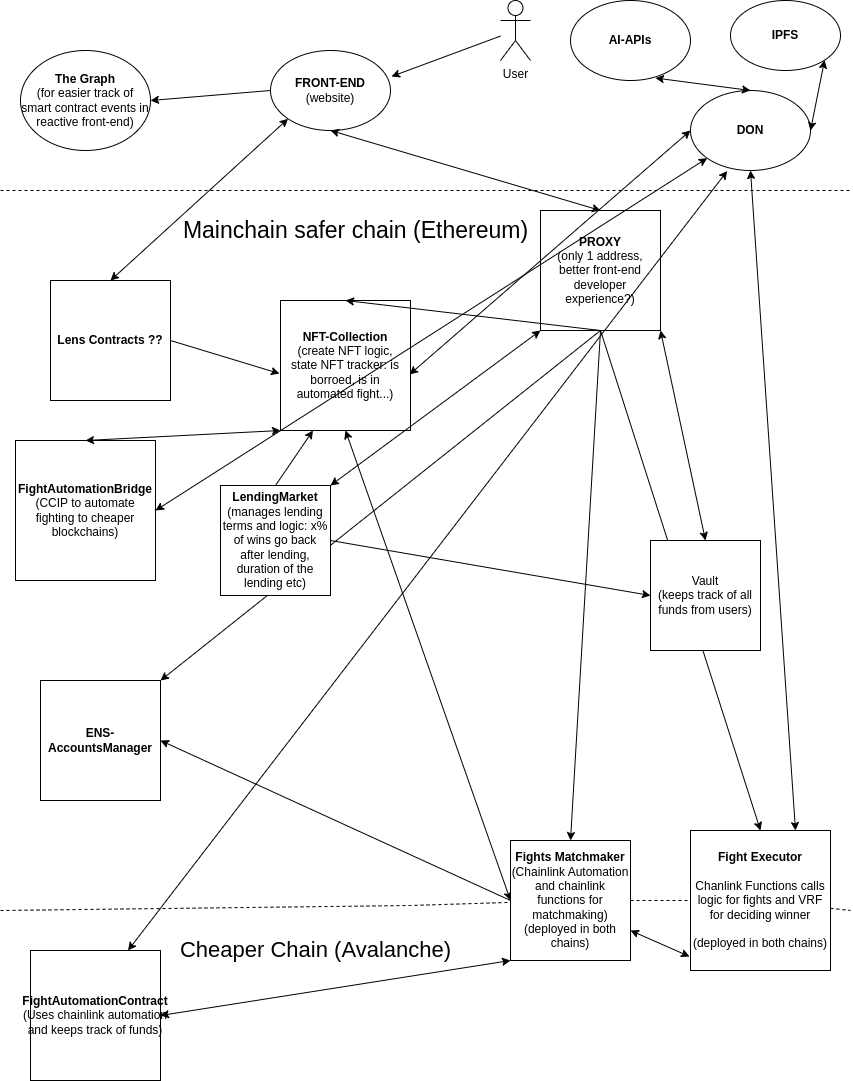

The diagram above was exported from draw.io. Its source (the exported page's mxGraphModel, read from the mxfile embedded in the PNG):
<mxGraphModel dx="1605" dy="916" grid="1" gridSize="10" guides="1" tooltips="1" connect="1" arrows="1" fold="1" page="1" pageScale="1" pageWidth="850" pageHeight="1100" math="0" shadow="0">
  <root>
    <mxCell id="0" />
    <mxCell id="1" parent="0" />
    <mxCell id="OHMnWLt_MxitojmKM6Za-2" value="&lt;b&gt;NFT-Collection&lt;br&gt;&lt;/b&gt;(create NFT logic,&lt;br&gt;state NFT tracker: is borroed, is in automated fight...)" style="whiteSpace=wrap;html=1;aspect=fixed;" vertex="1" parent="1">
      <mxGeometry x="280" y="310" width="130" height="130" as="geometry" />
    </mxCell>
    <mxCell id="OHMnWLt_MxitojmKM6Za-10" value="&lt;b&gt;Lens Contracts ??&lt;/b&gt;" style="whiteSpace=wrap;html=1;aspect=fixed;" vertex="1" parent="1">
      <mxGeometry x="50" y="290" width="120" height="120" as="geometry" />
    </mxCell>
    <mxCell id="OHMnWLt_MxitojmKM6Za-11" value="" style="endArrow=classic;startArrow=classic;html=1;rounded=0;exitX=0;exitY=0.5;exitDx=0;exitDy=0;entryX=0.5;entryY=1;entryDx=0;entryDy=0;" edge="1" parent="1" source="OHMnWLt_MxitojmKM6Za-5" target="OHMnWLt_MxitojmKM6Za-2">
      <mxGeometry width="50" height="50" relative="1" as="geometry">
        <mxPoint x="400" y="310" as="sourcePoint" />
        <mxPoint x="450" y="260" as="targetPoint" />
      </mxGeometry>
    </mxCell>
    <mxCell id="OHMnWLt_MxitojmKM6Za-12" value="" style="endArrow=classic;html=1;rounded=0;entryX=-0.008;entryY=0.562;entryDx=0;entryDy=0;entryPerimeter=0;exitX=1;exitY=0.5;exitDx=0;exitDy=0;" edge="1" parent="1" source="OHMnWLt_MxitojmKM6Za-10" target="OHMnWLt_MxitojmKM6Za-2">
      <mxGeometry width="50" height="50" relative="1" as="geometry">
        <mxPoint x="400" y="310" as="sourcePoint" />
        <mxPoint x="450" y="260" as="targetPoint" />
      </mxGeometry>
    </mxCell>
    <mxCell id="OHMnWLt_MxitojmKM6Za-13" value="&lt;b&gt;PROXY&lt;br&gt;&lt;/b&gt;(only 1 address, better front-end developer experience?)" style="whiteSpace=wrap;html=1;aspect=fixed;" vertex="1" parent="1">
      <mxGeometry x="540" y="220" width="120" height="120" as="geometry" />
    </mxCell>
    <mxCell id="OHMnWLt_MxitojmKM6Za-14" value="" style="endArrow=classic;html=1;rounded=0;exitX=0.5;exitY=1;exitDx=0;exitDy=0;entryX=0.5;entryY=0;entryDx=0;entryDy=0;" edge="1" parent="1" source="OHMnWLt_MxitojmKM6Za-13" target="OHMnWLt_MxitojmKM6Za-2">
      <mxGeometry width="50" height="50" relative="1" as="geometry">
        <mxPoint x="400" y="310" as="sourcePoint" />
        <mxPoint x="450" y="260" as="targetPoint" />
      </mxGeometry>
    </mxCell>
    <mxCell id="OHMnWLt_MxitojmKM6Za-15" value="" style="endArrow=classic;html=1;rounded=0;entryX=0.5;entryY=0;entryDx=0;entryDy=0;exitX=0.5;exitY=1;exitDx=0;exitDy=0;" edge="1" parent="1" source="OHMnWLt_MxitojmKM6Za-13" target="OHMnWLt_MxitojmKM6Za-3">
      <mxGeometry width="50" height="50" relative="1" as="geometry">
        <mxPoint x="400" y="310" as="sourcePoint" />
        <mxPoint x="450" y="260" as="targetPoint" />
      </mxGeometry>
    </mxCell>
    <mxCell id="OHMnWLt_MxitojmKM6Za-16" value="" style="endArrow=classic;html=1;rounded=0;exitX=0.5;exitY=1;exitDx=0;exitDy=0;entryX=0.5;entryY=0;entryDx=0;entryDy=0;" edge="1" parent="1" source="OHMnWLt_MxitojmKM6Za-13" target="OHMnWLt_MxitojmKM6Za-5">
      <mxGeometry width="50" height="50" relative="1" as="geometry">
        <mxPoint x="400" y="310" as="sourcePoint" />
        <mxPoint x="450" y="260" as="targetPoint" />
      </mxGeometry>
    </mxCell>
    <mxCell id="OHMnWLt_MxitojmKM6Za-17" value="&lt;b&gt;FRONT-END&lt;br&gt;&lt;/b&gt;(website)" style="ellipse;whiteSpace=wrap;html=1;" vertex="1" parent="1">
      <mxGeometry x="270" y="60" width="120" height="80" as="geometry" />
    </mxCell>
    <mxCell id="OHMnWLt_MxitojmKM6Za-18" value="" style="endArrow=classic;startArrow=classic;html=1;rounded=0;entryX=0.5;entryY=1;entryDx=0;entryDy=0;exitX=0.5;exitY=0;exitDx=0;exitDy=0;" edge="1" parent="1" source="OHMnWLt_MxitojmKM6Za-13" target="OHMnWLt_MxitojmKM6Za-17">
      <mxGeometry width="50" height="50" relative="1" as="geometry">
        <mxPoint x="400" y="310" as="sourcePoint" />
        <mxPoint x="450" y="260" as="targetPoint" />
      </mxGeometry>
    </mxCell>
    <mxCell id="OHMnWLt_MxitojmKM6Za-19" value="&lt;b&gt;ENS-AccountsManager&lt;/b&gt;" style="whiteSpace=wrap;html=1;aspect=fixed;" vertex="1" parent="1">
      <mxGeometry x="40" y="690" width="120" height="120" as="geometry" />
    </mxCell>
    <mxCell id="OHMnWLt_MxitojmKM6Za-20" value="" style="endArrow=classic;html=1;rounded=0;exitX=0.5;exitY=1;exitDx=0;exitDy=0;entryX=1;entryY=0;entryDx=0;entryDy=0;" edge="1" parent="1" source="OHMnWLt_MxitojmKM6Za-13" target="OHMnWLt_MxitojmKM6Za-19">
      <mxGeometry width="50" height="50" relative="1" as="geometry">
        <mxPoint x="400" y="550" as="sourcePoint" />
        <mxPoint x="450" y="500" as="targetPoint" />
      </mxGeometry>
    </mxCell>
    <mxCell id="OHMnWLt_MxitojmKM6Za-21" value="" style="endArrow=classic;html=1;rounded=0;exitX=0;exitY=0.5;exitDx=0;exitDy=0;entryX=1;entryY=0.5;entryDx=0;entryDy=0;" edge="1" parent="1" source="OHMnWLt_MxitojmKM6Za-5" target="OHMnWLt_MxitojmKM6Za-19">
      <mxGeometry width="50" height="50" relative="1" as="geometry">
        <mxPoint x="400" y="550" as="sourcePoint" />
        <mxPoint x="450" y="500" as="targetPoint" />
      </mxGeometry>
    </mxCell>
    <mxCell id="OHMnWLt_MxitojmKM6Za-22" value="&lt;b&gt;The Graph &lt;br&gt;&lt;/b&gt;(for easier track of smart contract events in reactive front-end)" style="ellipse;whiteSpace=wrap;html=1;" vertex="1" parent="1">
      <mxGeometry x="20" y="60" width="130" height="100" as="geometry" />
    </mxCell>
    <mxCell id="OHMnWLt_MxitojmKM6Za-23" value="" style="endArrow=classic;html=1;rounded=0;entryX=1;entryY=0.5;entryDx=0;entryDy=0;exitX=0;exitY=0.5;exitDx=0;exitDy=0;" edge="1" parent="1" source="OHMnWLt_MxitojmKM6Za-17" target="OHMnWLt_MxitojmKM6Za-22">
      <mxGeometry width="50" height="50" relative="1" as="geometry">
        <mxPoint x="400" y="310" as="sourcePoint" />
        <mxPoint x="450" y="260" as="targetPoint" />
      </mxGeometry>
    </mxCell>
    <mxCell id="OHMnWLt_MxitojmKM6Za-24" value="" style="endArrow=none;dashed=1;html=1;rounded=0;" edge="1" parent="1">
      <mxGeometry width="50" height="50" relative="1" as="geometry">
        <mxPoint y="200" as="sourcePoint" />
        <mxPoint x="850" y="200" as="targetPoint" />
      </mxGeometry>
    </mxCell>
    <mxCell id="OHMnWLt_MxitojmKM6Za-25" value="User" style="shape=umlActor;verticalLabelPosition=bottom;verticalAlign=top;html=1;outlineConnect=0;" vertex="1" parent="1">
      <mxGeometry x="500" y="10" width="30" height="60" as="geometry" />
    </mxCell>
    <mxCell id="OHMnWLt_MxitojmKM6Za-27" value="" style="endArrow=classic;html=1;rounded=0;entryX=1.008;entryY=0.325;entryDx=0;entryDy=0;entryPerimeter=0;" edge="1" parent="1" source="OHMnWLt_MxitojmKM6Za-25" target="OHMnWLt_MxitojmKM6Za-17">
      <mxGeometry width="50" height="50" relative="1" as="geometry">
        <mxPoint x="400" y="310" as="sourcePoint" />
        <mxPoint x="450" y="260" as="targetPoint" />
      </mxGeometry>
    </mxCell>
    <mxCell id="OHMnWLt_MxitojmKM6Za-28" value="&lt;font style=&quot;font-size: 23px;&quot;&gt;Mainchain safer chain (Ethereum)&lt;/font&gt;" style="text;html=1;align=center;verticalAlign=middle;resizable=0;points=[];autosize=1;strokeColor=none;fillColor=none;" vertex="1" parent="1">
      <mxGeometry x="170" y="220" width="370" height="40" as="geometry" />
    </mxCell>
    <mxCell id="OHMnWLt_MxitojmKM6Za-30" value="&lt;b&gt;FightAutomationBridge&lt;br&gt;&lt;/b&gt;(CCIP to automate fighting to cheaper blockchains)" style="whiteSpace=wrap;html=1;aspect=fixed;" vertex="1" parent="1">
      <mxGeometry x="15" y="450" width="140" height="140" as="geometry" />
    </mxCell>
    <mxCell id="OHMnWLt_MxitojmKM6Za-31" value="" style="endArrow=none;dashed=1;html=1;rounded=0;" edge="1" parent="1" source="OHMnWLt_MxitojmKM6Za-3">
      <mxGeometry width="50" height="50" relative="1" as="geometry">
        <mxPoint y="920" as="sourcePoint" />
        <mxPoint x="850" y="920" as="targetPoint" />
      </mxGeometry>
    </mxCell>
    <mxCell id="OHMnWLt_MxitojmKM6Za-32" value="&lt;font style=&quot;font-size: 22px;&quot;&gt;Cheaper Chain (Avalanche)&lt;/font&gt;" style="text;html=1;align=center;verticalAlign=middle;resizable=0;points=[];autosize=1;strokeColor=none;fillColor=none;" vertex="1" parent="1">
      <mxGeometry x="170" y="940" width="290" height="40" as="geometry" />
    </mxCell>
    <mxCell id="OHMnWLt_MxitojmKM6Za-34" value="&lt;b&gt;FightAutomationContract&lt;br&gt;&lt;/b&gt;(Uses&amp;nbsp;chainlink automation and keeps track of funds)" style="whiteSpace=wrap;html=1;aspect=fixed;" vertex="1" parent="1">
      <mxGeometry x="30" y="960" width="130" height="130" as="geometry" />
    </mxCell>
    <mxCell id="OHMnWLt_MxitojmKM6Za-35" value="" style="endArrow=classic;startArrow=classic;html=1;rounded=0;exitX=0.5;exitY=0;exitDx=0;exitDy=0;entryX=0;entryY=1;entryDx=0;entryDy=0;" edge="1" parent="1" source="OHMnWLt_MxitojmKM6Za-30" target="OHMnWLt_MxitojmKM6Za-2">
      <mxGeometry width="50" height="50" relative="1" as="geometry">
        <mxPoint x="490" y="660" as="sourcePoint" />
        <mxPoint x="120" y="570" as="targetPoint" />
      </mxGeometry>
    </mxCell>
    <mxCell id="OHMnWLt_MxitojmKM6Za-37" value="" style="endArrow=none;dashed=1;html=1;rounded=0;" edge="1" parent="1" source="OHMnWLt_MxitojmKM6Za-5" target="OHMnWLt_MxitojmKM6Za-3">
      <mxGeometry width="50" height="50" relative="1" as="geometry">
        <mxPoint y="920" as="sourcePoint" />
        <mxPoint x="850" y="920" as="targetPoint" />
      </mxGeometry>
    </mxCell>
    <mxCell id="OHMnWLt_MxitojmKM6Za-3" value="&lt;b&gt;Fight Executor&lt;/b&gt;&lt;br&gt;&lt;br&gt;Chanlink Functions calls logic for fights and VRF for deciding winner&lt;br&gt;&lt;br&gt;(deployed in both chains)" style="whiteSpace=wrap;html=1;aspect=fixed;" vertex="1" parent="1">
      <mxGeometry x="690" y="840" width="140" height="140" as="geometry" />
    </mxCell>
    <mxCell id="OHMnWLt_MxitojmKM6Za-39" value="&lt;b&gt;DON&lt;/b&gt;" style="ellipse;whiteSpace=wrap;html=1;" vertex="1" parent="1">
      <mxGeometry x="690" y="100" width="120" height="80" as="geometry" />
    </mxCell>
    <mxCell id="OHMnWLt_MxitojmKM6Za-40" value="&lt;b&gt;AI-APIs&lt;/b&gt;" style="ellipse;whiteSpace=wrap;html=1;" vertex="1" parent="1">
      <mxGeometry x="570" y="10" width="120" height="80" as="geometry" />
    </mxCell>
    <mxCell id="OHMnWLt_MxitojmKM6Za-41" value="" style="endArrow=classic;startArrow=classic;html=1;rounded=0;entryX=0.5;entryY=1;entryDx=0;entryDy=0;exitX=0.75;exitY=0;exitDx=0;exitDy=0;" edge="1" parent="1" source="OHMnWLt_MxitojmKM6Za-3" target="OHMnWLt_MxitojmKM6Za-39">
      <mxGeometry width="50" height="50" relative="1" as="geometry">
        <mxPoint x="490" y="520" as="sourcePoint" />
        <mxPoint x="540" y="470" as="targetPoint" />
      </mxGeometry>
    </mxCell>
    <mxCell id="OHMnWLt_MxitojmKM6Za-42" value="" style="endArrow=classic;startArrow=classic;html=1;rounded=0;entryX=0.708;entryY=0.969;entryDx=0;entryDy=0;entryPerimeter=0;exitX=0.5;exitY=0;exitDx=0;exitDy=0;" edge="1" parent="1" source="OHMnWLt_MxitojmKM6Za-39" target="OHMnWLt_MxitojmKM6Za-40">
      <mxGeometry width="50" height="50" relative="1" as="geometry">
        <mxPoint x="490" y="240" as="sourcePoint" />
        <mxPoint x="540" y="190" as="targetPoint" />
      </mxGeometry>
    </mxCell>
    <mxCell id="OHMnWLt_MxitojmKM6Za-45" value="" style="endArrow=classic;startArrow=classic;html=1;rounded=0;exitX=1;exitY=0.5;exitDx=0;exitDy=0;entryX=0;entryY=1;entryDx=0;entryDy=0;" edge="1" parent="1" source="OHMnWLt_MxitojmKM6Za-34" target="OHMnWLt_MxitojmKM6Za-5">
      <mxGeometry width="50" height="50" relative="1" as="geometry">
        <mxPoint x="490" y="800" as="sourcePoint" />
        <mxPoint x="540" y="750" as="targetPoint" />
      </mxGeometry>
    </mxCell>
    <mxCell id="OHMnWLt_MxitojmKM6Za-46" value="" style="endArrow=none;dashed=1;html=1;rounded=0;" edge="1" parent="1" target="OHMnWLt_MxitojmKM6Za-5">
      <mxGeometry width="50" height="50" relative="1" as="geometry">
        <mxPoint y="920" as="sourcePoint" />
        <mxPoint x="650" y="915" as="targetPoint" />
        <Array as="points">
          <mxPoint x="410" y="915" />
        </Array>
      </mxGeometry>
    </mxCell>
    <mxCell id="OHMnWLt_MxitojmKM6Za-5" value="&lt;b&gt;Fights Matchmaker&lt;br&gt;&lt;/b&gt;(Chainlink Automation and chainlink functions for matchmaking)&lt;br&gt;(deployed in both chains)" style="whiteSpace=wrap;html=1;aspect=fixed;" vertex="1" parent="1">
      <mxGeometry x="510" y="850" width="120" height="120" as="geometry" />
    </mxCell>
    <mxCell id="OHMnWLt_MxitojmKM6Za-47" value="" style="endArrow=classic;startArrow=classic;html=1;rounded=0;exitX=1;exitY=0.75;exitDx=0;exitDy=0;entryX=-0.007;entryY=0.9;entryDx=0;entryDy=0;entryPerimeter=0;" edge="1" parent="1" source="OHMnWLt_MxitojmKM6Za-5" target="OHMnWLt_MxitojmKM6Za-3">
      <mxGeometry width="50" height="50" relative="1" as="geometry">
        <mxPoint x="490" y="660" as="sourcePoint" />
        <mxPoint x="540" y="610" as="targetPoint" />
      </mxGeometry>
    </mxCell>
    <mxCell id="OHMnWLt_MxitojmKM6Za-48" value="&lt;b&gt;LendingMarket&lt;br&gt;&lt;/b&gt;(manages lending terms and logic: x% of wins go back after lending, duration of the lending etc)" style="whiteSpace=wrap;html=1;aspect=fixed;" vertex="1" parent="1">
      <mxGeometry x="220" y="495" width="110" height="110" as="geometry" />
    </mxCell>
    <mxCell id="OHMnWLt_MxitojmKM6Za-50" value="" style="endArrow=classic;startArrow=classic;html=1;rounded=0;exitX=1;exitY=0;exitDx=0;exitDy=0;entryX=0;entryY=1;entryDx=0;entryDy=0;" edge="1" parent="1" source="OHMnWLt_MxitojmKM6Za-48" target="OHMnWLt_MxitojmKM6Za-13">
      <mxGeometry width="50" height="50" relative="1" as="geometry">
        <mxPoint x="490" y="660" as="sourcePoint" />
        <mxPoint x="540" y="610" as="targetPoint" />
      </mxGeometry>
    </mxCell>
    <mxCell id="OHMnWLt_MxitojmKM6Za-51" value="" style="endArrow=classic;html=1;rounded=0;exitX=0.5;exitY=0;exitDx=0;exitDy=0;entryX=0.25;entryY=1;entryDx=0;entryDy=0;" edge="1" parent="1" source="OHMnWLt_MxitojmKM6Za-48" target="OHMnWLt_MxitojmKM6Za-2">
      <mxGeometry width="50" height="50" relative="1" as="geometry">
        <mxPoint x="490" y="660" as="sourcePoint" />
        <mxPoint x="540" y="610" as="targetPoint" />
      </mxGeometry>
    </mxCell>
    <mxCell id="OHMnWLt_MxitojmKM6Za-52" value="Vault&lt;br&gt;(keeps track of all funds from users)" style="whiteSpace=wrap;html=1;aspect=fixed;" vertex="1" parent="1">
      <mxGeometry x="650" y="550" width="110" height="110" as="geometry" />
    </mxCell>
    <mxCell id="OHMnWLt_MxitojmKM6Za-53" value="" style="endArrow=classic;html=1;rounded=0;exitX=1;exitY=0.5;exitDx=0;exitDy=0;entryX=0;entryY=0.5;entryDx=0;entryDy=0;" edge="1" parent="1" source="OHMnWLt_MxitojmKM6Za-48" target="OHMnWLt_MxitojmKM6Za-52">
      <mxGeometry width="50" height="50" relative="1" as="geometry">
        <mxPoint x="490" y="520" as="sourcePoint" />
        <mxPoint x="540" y="470" as="targetPoint" />
      </mxGeometry>
    </mxCell>
    <mxCell id="OHMnWLt_MxitojmKM6Za-54" value="" style="endArrow=classic;startArrow=classic;html=1;rounded=0;exitX=0.5;exitY=0;exitDx=0;exitDy=0;entryX=1;entryY=1;entryDx=0;entryDy=0;" edge="1" parent="1" source="OHMnWLt_MxitojmKM6Za-52" target="OHMnWLt_MxitojmKM6Za-13">
      <mxGeometry width="50" height="50" relative="1" as="geometry">
        <mxPoint x="490" y="520" as="sourcePoint" />
        <mxPoint x="540" y="470" as="targetPoint" />
      </mxGeometry>
    </mxCell>
    <mxCell id="OHMnWLt_MxitojmKM6Za-55" value="" style="endArrow=classic;startArrow=classic;html=1;rounded=0;exitX=0.75;exitY=0;exitDx=0;exitDy=0;entryX=0.306;entryY=1.006;entryDx=0;entryDy=0;entryPerimeter=0;" edge="1" parent="1" source="OHMnWLt_MxitojmKM6Za-34" target="OHMnWLt_MxitojmKM6Za-39">
      <mxGeometry width="50" height="50" relative="1" as="geometry">
        <mxPoint x="490" y="660" as="sourcePoint" />
        <mxPoint x="540" y="610" as="targetPoint" />
      </mxGeometry>
    </mxCell>
    <mxCell id="OHMnWLt_MxitojmKM6Za-56" value="" style="endArrow=classic;startArrow=classic;html=1;rounded=0;exitX=0.5;exitY=0;exitDx=0;exitDy=0;entryX=0;entryY=1;entryDx=0;entryDy=0;" edge="1" parent="1" source="OHMnWLt_MxitojmKM6Za-10" target="OHMnWLt_MxitojmKM6Za-17">
      <mxGeometry width="50" height="50" relative="1" as="geometry">
        <mxPoint x="490" y="380" as="sourcePoint" />
        <mxPoint x="540" y="330" as="targetPoint" />
      </mxGeometry>
    </mxCell>
    <mxCell id="OHMnWLt_MxitojmKM6Za-57" value="&lt;b&gt;IPFS&lt;/b&gt;" style="ellipse;whiteSpace=wrap;html=1;" vertex="1" parent="1">
      <mxGeometry x="730" y="10" width="110" height="70" as="geometry" />
    </mxCell>
    <mxCell id="OHMnWLt_MxitojmKM6Za-58" value="" style="endArrow=classic;startArrow=classic;html=1;rounded=0;entryX=1;entryY=1;entryDx=0;entryDy=0;exitX=1;exitY=0.5;exitDx=0;exitDy=0;" edge="1" parent="1" source="OHMnWLt_MxitojmKM6Za-39" target="OHMnWLt_MxitojmKM6Za-57">
      <mxGeometry width="50" height="50" relative="1" as="geometry">
        <mxPoint x="490" y="240" as="sourcePoint" />
        <mxPoint x="540" y="190" as="targetPoint" />
      </mxGeometry>
    </mxCell>
    <mxCell id="OHMnWLt_MxitojmKM6Za-59" value="" style="endArrow=classic;startArrow=classic;html=1;rounded=0;exitX=0.993;exitY=0.569;exitDx=0;exitDy=0;exitPerimeter=0;entryX=0;entryY=0.5;entryDx=0;entryDy=0;" edge="1" parent="1" source="OHMnWLt_MxitojmKM6Za-2" target="OHMnWLt_MxitojmKM6Za-39">
      <mxGeometry width="50" height="50" relative="1" as="geometry">
        <mxPoint x="490" y="380" as="sourcePoint" />
        <mxPoint x="540" y="330" as="targetPoint" />
      </mxGeometry>
    </mxCell>
    <mxCell id="OHMnWLt_MxitojmKM6Za-60" value="" style="endArrow=classic;startArrow=classic;html=1;rounded=0;exitX=1;exitY=0.5;exitDx=0;exitDy=0;" edge="1" parent="1" source="OHMnWLt_MxitojmKM6Za-30" target="OHMnWLt_MxitojmKM6Za-39">
      <mxGeometry width="50" height="50" relative="1" as="geometry">
        <mxPoint x="490" y="520" as="sourcePoint" />
        <mxPoint x="540" y="470" as="targetPoint" />
      </mxGeometry>
    </mxCell>
  </root>
</mxGraphModel>